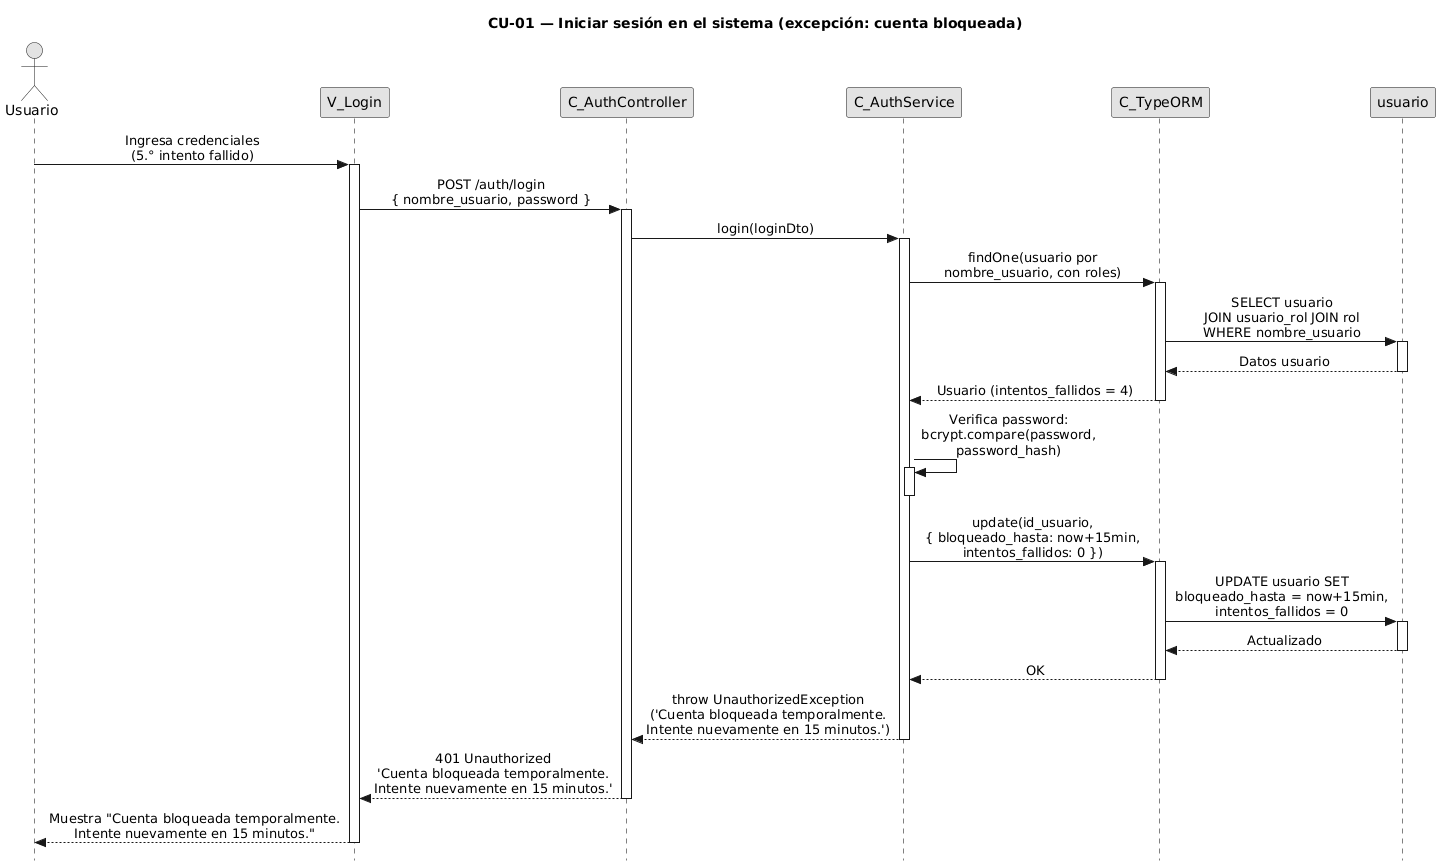

The diagram above was rendered by PlantUML. Its source (embedded in the PNG):
@startuml CU01-exc-cuenta-bloqueada
title CU-01 — Iniciar sesión en el sistema (excepción: cuenta bloqueada)

skinparam style strictuml
skinparam monochrome true
skinparam shadowing false
skinparam sequenceMessageAlign center
skinparam ParticipantPadding 70
skinparam ActorPadding 30
skinparam sequence {
  MessageAlign center
  LifeLineBorderColor black
}
hide footbox

actor "Usuario" as user
participant "V_Login" as view
participant "C_AuthController" as ctrl
participant "C_AuthService" as svc
participant "C_TypeORM" as orm
participant "usuario" as uent

user -> view : Ingresa credenciales\n(5.° intento fallido)
activate view

view -> ctrl : POST /auth/login\n{ nombre_usuario, password }
activate ctrl

ctrl -> svc : login(loginDto)
activate svc

svc -> orm : findOne(usuario por\nnombre_usuario, con roles)
activate orm

orm -> uent : SELECT usuario\nJOIN usuario_rol JOIN rol\nWHERE nombre_usuario
activate uent
uent --> orm : Datos usuario
deactivate uent

orm --> svc : Usuario (intentos_fallidos = 4)
deactivate orm

svc -> svc : Verifica password:\nbcrypt.compare(password,\npassword_hash)
activate svc
deactivate svc

svc -> orm : update(id_usuario,\n{ bloqueado_hasta: now+15min,\nintentos_fallidos: 0 })
activate orm

orm -> uent : UPDATE usuario SET\nbloqueado_hasta = now+15min,\nintentos_fallidos = 0
activate uent
uent --> orm : Actualizado
deactivate uent

orm --> svc : OK
deactivate orm

svc --> ctrl : throw UnauthorizedException\n('Cuenta bloqueada temporalmente.\nIntente nuevamente en 15 minutos.')
deactivate svc

ctrl --> view : 401 Unauthorized\n'Cuenta bloqueada temporalmente.\nIntente nuevamente en 15 minutos.'
deactivate ctrl

view --> user : Muestra "Cuenta bloqueada temporalmente.\nIntente nuevamente en 15 minutos."
deactivate view

@enduml